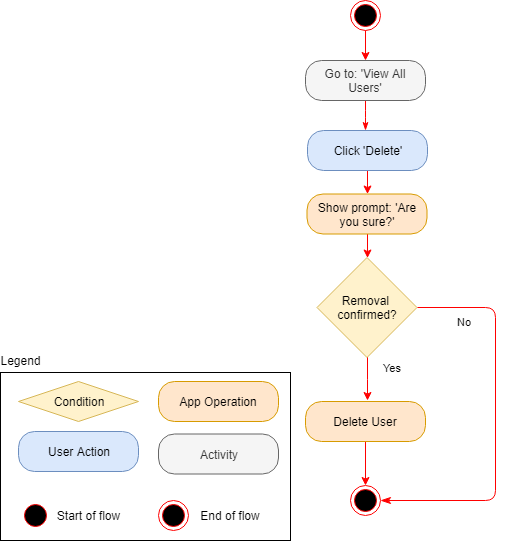

The diagram above was exported from draw.io. Its source (the exported page's mxGraphModel, read from the mxfile embedded in the PNG):
<mxGraphModel dx="1394" dy="834" grid="1" gridSize="10" guides="1" tooltips="1" connect="1" arrows="1" fold="1" page="1" pageScale="1" pageWidth="850" pageHeight="1100" math="0" shadow="0">
  <root>
    <mxCell id="GExed4yA4JrpO14zUpmi-0" />
    <mxCell id="GExed4yA4JrpO14zUpmi-1" parent="GExed4yA4JrpO14zUpmi-0" />
    <mxCell id="Sxv_iPUBE31tO05qvF8a-1" value="" style="edgeStyle=orthogonalEdgeStyle;rounded=0;orthogonalLoop=1;jettySize=auto;html=1;strokeColor=#FF0000;" parent="GExed4yA4JrpO14zUpmi-1" source="GExed4yA4JrpO14zUpmi-15" target="Sxv_iPUBE31tO05qvF8a-0" edge="1">
      <mxGeometry relative="1" as="geometry" />
    </mxCell>
    <mxCell id="GExed4yA4JrpO14zUpmi-15" value="Click 'Delete'" style="rounded=1;whiteSpace=wrap;html=1;arcSize=40;fillColor=#dae8fc;strokeColor=#6c8ebf;" parent="GExed4yA4JrpO14zUpmi-1" vertex="1">
      <mxGeometry x="332" y="160" width="120" height="40" as="geometry" />
    </mxCell>
    <mxCell id="Sxv_iPUBE31tO05qvF8a-2" value="" style="edgeStyle=orthogonalEdgeStyle;rounded=0;orthogonalLoop=1;jettySize=auto;html=1;strokeColor=#FF0000;" parent="GExed4yA4JrpO14zUpmi-1" source="Sxv_iPUBE31tO05qvF8a-0" target="OA1bE_Hn2P6TCsc5iZRF-0" edge="1">
      <mxGeometry relative="1" as="geometry" />
    </mxCell>
    <mxCell id="Sxv_iPUBE31tO05qvF8a-0" value="Show prompt: 'Are you sure?'" style="rounded=1;whiteSpace=wrap;html=1;arcSize=40;fillColor=#ffe6cc;strokeColor=#d79b00;" parent="GExed4yA4JrpO14zUpmi-1" vertex="1">
      <mxGeometry x="331.5" y="223.5" width="120" height="40" as="geometry" />
    </mxCell>
    <mxCell id="OA1bE_Hn2P6TCsc5iZRF-4" value="Yes" style="edgeStyle=orthogonalEdgeStyle;rounded=0;orthogonalLoop=1;jettySize=auto;html=1;strokeColor=#FF0000;" parent="GExed4yA4JrpO14zUpmi-1" source="OA1bE_Hn2P6TCsc5iZRF-0" edge="1">
      <mxGeometry x="-0.5" y="25" relative="1" as="geometry">
        <mxPoint x="392" y="430" as="targetPoint" />
        <mxPoint as="offset" />
      </mxGeometry>
    </mxCell>
    <mxCell id="OA1bE_Hn2P6TCsc5iZRF-0" value="Removal &lt;br&gt;confirmed?" style="rhombus;whiteSpace=wrap;html=1;fillColor=#fff2cc;strokeColor=#d6b656;" parent="GExed4yA4JrpO14zUpmi-1" vertex="1">
      <mxGeometry x="341.5" y="287" width="100" height="100" as="geometry" />
    </mxCell>
    <mxCell id="OA1bE_Hn2P6TCsc5iZRF-1" value="No" style="edgeStyle=orthogonalEdgeStyle;html=1;align=left;verticalAlign=bottom;endArrow=classicThin;endSize=8;strokeColor=#ff0000;entryX=1;entryY=0.5;entryDx=0;entryDy=0;endFill=1;exitX=1;exitY=0.5;exitDx=0;exitDy=0;" parent="GExed4yA4JrpO14zUpmi-1" source="OA1bE_Hn2P6TCsc5iZRF-0" target="QrLnZ2yQq7v7Dw__ZDaD-3" edge="1">
      <mxGeometry x="-0.8031" y="-23" relative="1" as="geometry">
        <mxPoint x="500" y="337" as="targetPoint" />
        <Array as="points">
          <mxPoint x="520" y="337" />
          <mxPoint x="520" y="530" />
        </Array>
        <mxPoint as="offset" />
      </mxGeometry>
    </mxCell>
    <mxCell id="zb4VOskeF1YIP9aIp9CU-0" value="" style="rounded=0;whiteSpace=wrap;html=1;fillColor=none;" parent="GExed4yA4JrpO14zUpmi-1" vertex="1">
      <mxGeometry x="25" y="402" width="290" height="168" as="geometry" />
    </mxCell>
    <mxCell id="zb4VOskeF1YIP9aIp9CU-1" value="User Action" style="rounded=1;whiteSpace=wrap;html=1;arcSize=40;fillColor=#dae8fc;strokeColor=#6c8ebf;" parent="GExed4yA4JrpO14zUpmi-1" vertex="1">
      <mxGeometry x="43" y="461" width="120" height="40" as="geometry" />
    </mxCell>
    <mxCell id="zb4VOskeF1YIP9aIp9CU-2" value="Legend" style="text;html=1;strokeColor=none;fillColor=none;align=center;verticalAlign=middle;whiteSpace=wrap;rounded=0;" parent="GExed4yA4JrpO14zUpmi-1" vertex="1">
      <mxGeometry x="25" y="380" width="40" height="20" as="geometry" />
    </mxCell>
    <mxCell id="zb4VOskeF1YIP9aIp9CU-3" value="Activity" style="rounded=1;whiteSpace=wrap;html=1;arcSize=40;fillColor=#f5f5f5;strokeColor=#666666;fontColor=#333333;" parent="GExed4yA4JrpO14zUpmi-1" vertex="1">
      <mxGeometry x="183" y="463.5" width="120" height="40" as="geometry" />
    </mxCell>
    <mxCell id="zb4VOskeF1YIP9aIp9CU-4" value="Condition" style="rhombus;whiteSpace=wrap;html=1;fillColor=#fff2cc;strokeColor=#d6b656;" parent="GExed4yA4JrpO14zUpmi-1" vertex="1">
      <mxGeometry x="43" y="411" width="120" height="40" as="geometry" />
    </mxCell>
    <mxCell id="zb4VOskeF1YIP9aIp9CU-5" value="App Operation" style="rounded=1;whiteSpace=wrap;html=1;arcSize=40;fillColor=#ffe6cc;strokeColor=#d79b00;" parent="GExed4yA4JrpO14zUpmi-1" vertex="1">
      <mxGeometry x="183" y="411" width="120" height="40" as="geometry" />
    </mxCell>
    <mxCell id="zb4VOskeF1YIP9aIp9CU-6" value="" style="ellipse;html=1;shape=startState;fillColor=#000000;strokeColor=#ff0000;" parent="GExed4yA4JrpO14zUpmi-1" vertex="1">
      <mxGeometry x="45" y="530" width="30" height="30" as="geometry" />
    </mxCell>
    <mxCell id="zb4VOskeF1YIP9aIp9CU-7" value="" style="ellipse;html=1;shape=endState;fillColor=#000000;strokeColor=#ff0000;" parent="GExed4yA4JrpO14zUpmi-1" vertex="1">
      <mxGeometry x="183" y="530" width="30" height="30" as="geometry" />
    </mxCell>
    <mxCell id="zb4VOskeF1YIP9aIp9CU-8" value="Start of flow" style="text;html=1;strokeColor=none;fillColor=none;align=center;verticalAlign=middle;whiteSpace=wrap;rounded=0;" parent="GExed4yA4JrpO14zUpmi-1" vertex="1">
      <mxGeometry x="75" y="535" width="75" height="20" as="geometry" />
    </mxCell>
    <mxCell id="zb4VOskeF1YIP9aIp9CU-9" value="End of flow" style="text;html=1;strokeColor=none;fillColor=none;align=center;verticalAlign=middle;whiteSpace=wrap;rounded=0;" parent="GExed4yA4JrpO14zUpmi-1" vertex="1">
      <mxGeometry x="220" y="535" width="70" height="20" as="geometry" />
    </mxCell>
    <mxCell id="QrLnZ2yQq7v7Dw__ZDaD-0" value="" style="edgeStyle=orthogonalEdgeStyle;rounded=0;orthogonalLoop=1;jettySize=auto;html=1;strokeColor=#FF0000;entryX=0.5;entryY=0;entryDx=0;entryDy=0;" parent="GExed4yA4JrpO14zUpmi-1" source="QrLnZ2yQq7v7Dw__ZDaD-1" target="QrLnZ2yQq7v7Dw__ZDaD-2" edge="1">
      <mxGeometry relative="1" as="geometry">
        <mxPoint x="390" y="140" as="targetPoint" />
      </mxGeometry>
    </mxCell>
    <mxCell id="QrLnZ2yQq7v7Dw__ZDaD-1" value="" style="ellipse;html=1;shape=endState;fillColor=#000000;strokeColor=#ff0000;" parent="GExed4yA4JrpO14zUpmi-1" vertex="1">
      <mxGeometry x="375" y="30" width="30" height="30" as="geometry" />
    </mxCell>
    <mxCell id="QrLnZ2yQq7v7Dw__ZDaD-5" value="" style="edgeStyle=orthogonalEdgeStyle;rounded=1;orthogonalLoop=1;jettySize=auto;html=1;endArrow=classicThin;endFill=1;strokeColor=#FF0000;" parent="GExed4yA4JrpO14zUpmi-1" source="QrLnZ2yQq7v7Dw__ZDaD-2" edge="1">
      <mxGeometry relative="1" as="geometry">
        <mxPoint x="390" y="160" as="targetPoint" />
      </mxGeometry>
    </mxCell>
    <UserObject label="Go to: 'View All Users'" link="data:page/id,8UcH9B5sBv2kqcvxK8po" id="QrLnZ2yQq7v7Dw__ZDaD-2">
      <mxCell style="rounded=1;whiteSpace=wrap;html=1;arcSize=40;fontColor=#333333;fillColor=#f5f5f5;strokeColor=#666666;" parent="GExed4yA4JrpO14zUpmi-1" vertex="1">
        <mxGeometry x="330" y="90" width="120" height="40" as="geometry" />
      </mxCell>
    </UserObject>
    <mxCell id="QrLnZ2yQq7v7Dw__ZDaD-3" value="" style="ellipse;html=1;shape=endState;fillColor=#000000;strokeColor=#ff0000;" parent="GExed4yA4JrpO14zUpmi-1" vertex="1">
      <mxGeometry x="375" y="515" width="30" height="30" as="geometry" />
    </mxCell>
    <mxCell id="EFmwbsHRPfI_HfmWri1w-1" value="" style="edgeStyle=orthogonalEdgeStyle;rounded=1;orthogonalLoop=1;jettySize=auto;html=1;strokeColor=#FF0000;" edge="1" parent="GExed4yA4JrpO14zUpmi-1" source="EFmwbsHRPfI_HfmWri1w-0" target="QrLnZ2yQq7v7Dw__ZDaD-3">
      <mxGeometry relative="1" as="geometry" />
    </mxCell>
    <mxCell id="EFmwbsHRPfI_HfmWri1w-0" value="Delete User" style="rounded=1;whiteSpace=wrap;html=1;arcSize=40;fillColor=#ffe6cc;strokeColor=#d79b00;" vertex="1" parent="GExed4yA4JrpO14zUpmi-1">
      <mxGeometry x="330" y="431" width="120" height="40" as="geometry" />
    </mxCell>
  </root>
</mxGraphModel>